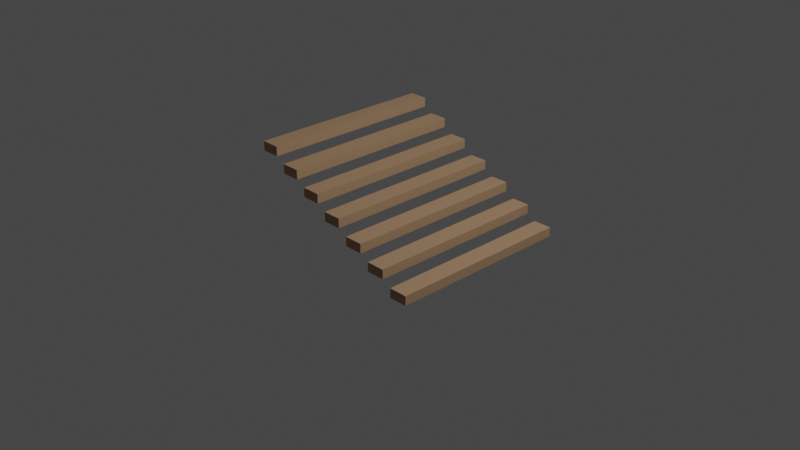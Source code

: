 # Source: 16.blend  (saved by Blender 3.6.11; exported with 4.5.12 LTS)
import bpy
from mathutils import Matrix  # noqa: F401  (used for matrix-valued properties, if any)

bpy.ops.wm.read_factory_settings(use_empty=True)
scene = bpy.context.scene
scene.name = 'Scene'

# ---- collections
col_collection = bpy.data.collections.new('Collection'); scene.collection.children.link(col_collection)

# ---- materials (node trees are filled in below, after node groups)
mat_material_003 = bpy.data.materials.new('Material.003')
mat_material_003.alpha_threshold = 0.0
mat_material_003.use_transparent_shadow = False
mat_material_003.roughness = 0.5
mat_material_003.line_color = (0.0, 0.0, 0.0, 1.0)
mat_material = bpy.data.materials.new('Material')
mat_material.alpha_threshold = 0.0
mat_material.use_transparent_shadow = False
mat_material.roughness = 0.5
mat_material.line_color = (0.0, 0.0, 0.0, 1.0)
mat_material_001 = bpy.data.materials.new('Material.001')
mat_material_001.alpha_threshold = 0.0
mat_material_001.use_transparent_shadow = False
mat_material_001.roughness = 0.5
mat_material_001.line_color = (0.0, 0.0, 0.0, 1.0)
mat_material_002 = bpy.data.materials.new('Material.002')
mat_material_002.alpha_threshold = 0.0
mat_material_002.use_transparent_shadow = False
mat_material_002.roughness = 0.5
mat_material_002.line_color = (0.0, 0.0, 0.0, 1.0)
mat_material_004 = bpy.data.materials.new('Material.004')
mat_material_004.alpha_threshold = 0.0
mat_material_004.use_transparent_shadow = False
mat_material_004.roughness = 0.5
mat_material_004.line_color = (0.0, 0.0, 0.0, 1.0)
mat_material_005 = bpy.data.materials.new('Material.005')
mat_material_005.alpha_threshold = 0.0
mat_material_005.use_transparent_shadow = False
mat_material_005.roughness = 0.5
mat_material_005.line_color = (0.0, 0.0, 0.0, 1.0)
mat_material_006 = bpy.data.materials.new('Material.006')
mat_material_006.alpha_threshold = 0.0
mat_material_006.use_transparent_shadow = False
mat_material_006.roughness = 0.5
mat_material_006.line_color = (0.0, 0.0, 0.0, 1.0)

# ---- material node trees
mat_material_003.use_nodes = True; mat_material_003.node_tree.nodes.clear()
_N = mat_material_003.node_tree.nodes; _L = mat_material_003.node_tree.links
n0 = _N.new('ShaderNodeOutputMaterial'); n0.name = 'Material Output'; n0.location = (300, 300)
n1 = _N.new('ShaderNodeBsdfPrincipled'); n1.name = 'Principled BSDF'; n1.location = (10, 300)
n1.distribution = 'GGX'
n1.subsurface_method = 'RANDOM_WALK_SKIN'
n1.inputs[0].default_value = (0.4179, 0.2623, 0.15, 1.0)
n1.inputs[3].default_value = 1.45
n1.inputs[27].default_value = (0.0, 0.0, 0.0, 1.0)
n1.inputs[28].default_value = 1.0
_L.new(n1.outputs[0], n0.inputs[0])
n0.is_active_output = True
mat_material.use_nodes = True; mat_material.node_tree.nodes.clear()
_N = mat_material.node_tree.nodes; _L = mat_material.node_tree.links
n0 = _N.new('ShaderNodeOutputMaterial'); n0.name = 'Material Output'; n0.location = (300, 300)
n1 = _N.new('ShaderNodeBsdfPrincipled'); n1.name = 'Principled BSDF'; n1.location = (10, 300)
n1.distribution = 'GGX'
n1.subsurface_method = 'RANDOM_WALK_SKIN'
n1.inputs[0].default_value = (0.4179, 0.2623, 0.15, 1.0)
n1.inputs[3].default_value = 1.45
n1.inputs[27].default_value = (0.0, 0.0, 0.0, 1.0)
n1.inputs[28].default_value = 1.0
_L.new(n1.outputs[0], n0.inputs[0])
n0.is_active_output = True
mat_material_001.use_nodes = True; mat_material_001.node_tree.nodes.clear()
_N = mat_material_001.node_tree.nodes; _L = mat_material_001.node_tree.links
n0 = _N.new('ShaderNodeOutputMaterial'); n0.name = 'Material Output'; n0.location = (300, 300)
n1 = _N.new('ShaderNodeBsdfPrincipled'); n1.name = 'Principled BSDF'; n1.location = (10, 300)
n1.distribution = 'GGX'
n1.subsurface_method = 'RANDOM_WALK_SKIN'
n1.inputs[0].default_value = (0.4179, 0.2623, 0.15, 1.0)
n1.inputs[3].default_value = 1.45
n1.inputs[27].default_value = (0.0, 0.0, 0.0, 1.0)
n1.inputs[28].default_value = 1.0
_L.new(n1.outputs[0], n0.inputs[0])
n0.is_active_output = True
mat_material_002.use_nodes = True; mat_material_002.node_tree.nodes.clear()
_N = mat_material_002.node_tree.nodes; _L = mat_material_002.node_tree.links
n0 = _N.new('ShaderNodeOutputMaterial'); n0.name = 'Material Output'; n0.location = (300, 300)
n1 = _N.new('ShaderNodeBsdfPrincipled'); n1.name = 'Principled BSDF'; n1.location = (10, 300)
n1.distribution = 'GGX'
n1.subsurface_method = 'RANDOM_WALK_SKIN'
n1.inputs[0].default_value = (0.4179, 0.2623, 0.15, 1.0)
n1.inputs[3].default_value = 1.45
n1.inputs[27].default_value = (0.0, 0.0, 0.0, 1.0)
n1.inputs[28].default_value = 1.0
_L.new(n1.outputs[0], n0.inputs[0])
n0.is_active_output = True
mat_material_004.use_nodes = True; mat_material_004.node_tree.nodes.clear()
_N = mat_material_004.node_tree.nodes; _L = mat_material_004.node_tree.links
n0 = _N.new('ShaderNodeOutputMaterial'); n0.name = 'Material Output'; n0.location = (300, 300)
n1 = _N.new('ShaderNodeBsdfPrincipled'); n1.name = 'Principled BSDF'; n1.location = (10, 300)
n1.distribution = 'GGX'
n1.subsurface_method = 'RANDOM_WALK_SKIN'
n1.inputs[0].default_value = (0.4179, 0.2623, 0.15, 1.0)
n1.inputs[3].default_value = 1.45
n1.inputs[27].default_value = (0.0, 0.0, 0.0, 1.0)
n1.inputs[28].default_value = 1.0
_L.new(n1.outputs[0], n0.inputs[0])
n0.is_active_output = True
mat_material_005.use_nodes = True; mat_material_005.node_tree.nodes.clear()
_N = mat_material_005.node_tree.nodes; _L = mat_material_005.node_tree.links
n0 = _N.new('ShaderNodeOutputMaterial'); n0.name = 'Material Output'; n0.location = (300, 300)
n1 = _N.new('ShaderNodeBsdfPrincipled'); n1.name = 'Principled BSDF'; n1.location = (10, 300)
n1.distribution = 'GGX'
n1.subsurface_method = 'RANDOM_WALK_SKIN'
n1.inputs[0].default_value = (0.4179, 0.2623, 0.15, 1.0)
n1.inputs[3].default_value = 1.45
n1.inputs[27].default_value = (0.0, 0.0, 0.0, 1.0)
n1.inputs[28].default_value = 1.0
_L.new(n1.outputs[0], n0.inputs[0])
n0.is_active_output = True
mat_material_006.use_nodes = True; mat_material_006.node_tree.nodes.clear()
_N = mat_material_006.node_tree.nodes; _L = mat_material_006.node_tree.links
n0 = _N.new('ShaderNodeOutputMaterial'); n0.name = 'Material Output'; n0.location = (300, 300)
n1 = _N.new('ShaderNodeBsdfPrincipled'); n1.name = 'Principled BSDF'; n1.location = (10, 300)
n1.distribution = 'GGX'
n1.subsurface_method = 'RANDOM_WALK_SKIN'
n1.inputs[0].default_value = (0.4179, 0.2623, 0.15, 1.0)
n1.inputs[3].default_value = 1.45
n1.inputs[27].default_value = (0.0, 0.0, 0.0, 1.0)
n1.inputs[28].default_value = 1.0
_L.new(n1.outputs[0], n0.inputs[0])
n0.is_active_output = True

# ---- world
world_world = bpy.data.worlds.new('World'); scene.world = world_world
world_world.use_nodes = True; world_world.node_tree.nodes.clear()
_N = world_world.node_tree.nodes; _L = world_world.node_tree.links
n0 = _N.new('ShaderNodeOutputWorld'); n0.name = 'World Output'; n0.location = (300, 300)
n1 = _N.new('ShaderNodeBackground'); n1.name = 'Background'; n1.location = (10, 300)
n1.inputs[0].default_value = (0.05088, 0.05088, 0.05088, 1.0)
_L.new(n1.outputs[0], n0.inputs[0])
n0.is_active_output = True
world_world.color = (0.05088, 0.05088, 0.05088)
world_world.use_sun_shadow = False
world_world.sun_shadow_jitter_overblur = 0.0

# ---- cameras
cam_camera = bpy.data.cameras.new('Camera')
cam_camera.clip_end = 100.0
cam_camera.ortho_scale = 7.314

# ---- lights
light_light = bpy.data.lights.new('Light', 'POINT')
light_light.transmission_factor = 0.0
light_light.energy = 1000.0
light_light.shadow_soft_size = 0.1
light_light.shadow_maximum_resolution = 0.006
light_light.use_absolute_resolution = True

# ---- meshes
me_cube_003 = bpy.data.meshes.new('Cube.003')
me_cube_003.from_pydata([(1.0, 1.0, 1.0), (1.0, 1.0, -1.0), (1.0, -1.0, 1.0), (1.0, -1.0, -1.0), (-1.0, 1.0, 1.0), (-1.0, 1.0, -1.0), (-1.0, -1.0, 1.0), (-1.0, -1.0, -1.0), (-11.0, 1.0, -11.0), (-11.0, 1.0, -13.0), (-11.0, -1.0, -11.0), (-11.0, -1.0, -13.0), (-13.0, 1.0, -11.0), (-13.0, 1.0, -13.0), (-13.0, -1.0, -11.0), (-13.0, -1.0, -13.0), (-17.0, 1.0, -17.0), (-17.0, 1.0, -19.0), (-17.0, -1.0, -17.0), (-17.0, -1.0, -19.0), (-19.0, 1.0, -17.0), (-19.0, 1.0, -19.0), (-19.0, -1.0, -17.0), (-19.0, -1.0, -19.0), (-14.0, 1.0, -14.0), (-14.0, 1.0, -16.0), (-14.0, -1.0, -14.0), (-14.0, -1.0, -16.0), (-16.0, 1.0, -14.0), (-16.0, 1.0, -16.0), (-16.0, -1.0, -14.0), (-16.0, -1.0, -16.0), (-8.0, 1.0, -8.0), (-8.0, 1.0, -10.0), (-8.0, -1.0, -8.0), (-8.0, -1.0, -10.0), (-10.0, 1.0, -8.0), (-10.0, 1.0, -10.0), (-10.0, -1.0, -8.0), (-10.0, -1.0, -10.0), (-5.0, 1.0, -5.0), (-5.0, 1.0, -7.0), (-5.0, -1.0, -5.0), (-5.0, -1.0, -7.0), (-7.0, 1.0, -5.0), (-7.0, 1.0, -7.0), (-7.0, -1.0, -5.0), (-7.0, -1.0, -7.0), (-2.0, 1.0, -2.0), (-2.0, 1.0, -4.0), (-2.0, -1.0, -2.0), (-2.0, -1.0, -4.0), (-4.0, 1.0, -2.0), (-4.0, 1.0, -4.0), (-4.0, -1.0, -2.0), (-4.0, -1.0, -4.0)], [], [(0, 4, 6, 2), (3, 2, 6, 7), (7, 6, 4, 5), (5, 1, 3, 7), (1, 0, 2, 3), (5, 4, 0, 1), (8, 12, 14, 10), (11, 10, 14, 15), (15, 14, 12, 13), (13, 9, 11, 15), (9, 8, 10, 11), (13, 12, 8, 9), (16, 20, 22, 18), (19, 18, 22, 23), (23, 22, 20, 21), (21, 17, 19, 23), (17, 16, 18, 19), (21, 20, 16, 17), (24, 28, 30, 26), (27, 26, 30, 31), (31, 30, 28, 29), (29, 25, 27, 31), (25, 24, 26, 27), (29, 28, 24, 25), (32, 36, 38, 34), (35, 34, 38, 39), (39, 38, 36, 37), (37, 33, 35, 39), (33, 32, 34, 35), (37, 36, 32, 33), (40, 44, 46, 42), (43, 42, 46, 47), (47, 46, 44, 45), (45, 41, 43, 47), (41, 40, 42, 43), (45, 44, 40, 41), (48, 52, 54, 50), (51, 50, 54, 55), (55, 54, 52, 53), (53, 49, 51, 55), (49, 48, 50, 51), (53, 52, 48, 49)])
me_cube_003.polygons.foreach_set('material_index', [0, 0, 0, 0, 0, 0, 1, 1, 1, 1, 1, 1, 2, 2, 2, 2, 2, 2, 3, 3, 3, 3, 3, 3, 4, 4, 4, 4, 4, 4, 5, 5, 5, 5, 5, 5, 6, 6, 6, 6, 6, 6])
_uv = me_cube_003.uv_layers.new(name='UVMap')
_uv.uv.foreach_set('vector', [0.625, 0.5, 0.875, 0.5, 0.875, 0.75, 0.625, 0.75, 0.375, 0.75, 0.625, 0.75, 0.625, 1.0, 0.375, 1.0, 0.375, 0.0, 0.625, 0.0, 0.625, 0.25, 0.375, 0.25, 0.125, 0.5, 0.375, 0.5, 0.375, 0.75, 0.125, 0.75, 0.375, 0.5, 0.625, 0.5, 0.625, 0.75, 0.375, 0.75, 0.375, 0.25, 0.625, 0.25, 0.625, 0.5, 0.375, 0.5, 0.625, 0.5, 0.875, 0.5, 0.875, 0.75, 0.625, 0.75, 0.375, 0.75, 0.625, 0.75, 0.625, 1.0, 0.375, 1.0, 0.375, 0.0, 0.625, 0.0, 0.625, 0.25, 0.375, 0.25, 0.125, 0.5, 0.375, 0.5, 0.375, 0.75, 0.125, 0.75, 0.375, 0.5, 0.625, 0.5, 0.625, 0.75, 0.375, 0.75, 0.375, 0.25, 0.625, 0.25, 0.625, 0.5, 0.375, 0.5, 0.625, 0.5, 0.875, 0.5, 0.875, 0.75, 0.625, 0.75, 0.375, 0.75, 0.625, 0.75, 0.625, 1.0, 0.375, 1.0, 0.375, 0.0, 0.625, 0.0, 0.625, 0.25, 0.375, 0.25, 0.125, 0.5, 0.375, 0.5, 0.375, 0.75, 0.125, 0.75, 0.375, 0.5, 0.625, 0.5, 0.625, 0.75, 0.375, 0.75, 0.375, 0.25, 0.625, 0.25, 0.625, 0.5, 0.375, 0.5, 0.625, 0.5, 0.875, 0.5, 0.875, 0.75, 0.625, 0.75, 0.375, 0.75, 0.625, 0.75, 0.625, 1.0, 0.375, 1.0, 0.375, 0.0, 0.625, 0.0, 0.625, 0.25, 0.375, 0.25, 0.125, 0.5, 0.375, 0.5, 0.375, 0.75, 0.125, 0.75, 0.375, 0.5, 0.625, 0.5, 0.625, 0.75, 0.375, 0.75, 0.375, 0.25, 0.625, 0.25, 0.625, 0.5, 0.375, 0.5, 0.625, 0.5, 0.875, 0.5, 0.875, 0.75, 0.625, 0.75, 0.375, 0.75, 0.625, 0.75, 0.625, 1.0, 0.375, 1.0, 0.375, 0.0, 0.625, 0.0, 0.625, 0.25, 0.375, 0.25, 0.125, 0.5, 0.375, 0.5, 0.375, 0.75, 0.125, 0.75, 0.375, 0.5, 0.625, 0.5, 0.625, 0.75, 0.375, 0.75, 0.375, 0.25, 0.625, 0.25, 0.625, 0.5, 0.375, 0.5, 0.625, 0.5, 0.875, 0.5, 0.875, 0.75, 0.625, 0.75, 0.375, 0.75, 0.625, 0.75, 0.625, 1.0, 0.375, 1.0, 0.375, 0.0, 0.625, 0.0, 0.625, 0.25, 0.375, 0.25, 0.125, 0.5, 0.375, 0.5, 0.375, 0.75, 0.125, 0.75, 0.375, 0.5, 0.625, 0.5, 0.625, 0.75, 0.375, 0.75, 0.375, 0.25, 0.625, 0.25, 0.625, 0.5, 0.375, 0.5, 0.625, 0.5, 0.875, 0.5, 0.875, 0.75, 0.625, 0.75, 0.375, 0.75, 0.625, 0.75, 0.625, 1.0, 0.375, 1.0, 0.375, 0.0, 0.625, 0.0, 0.625, 0.25, 0.375, 0.25, 0.125, 0.5, 0.375, 0.5, 0.375, 0.75, 0.125, 0.75, 0.375, 0.5, 0.625, 0.5, 0.625, 0.75, 0.375, 0.75, 0.375, 0.25, 0.625, 0.25, 0.625, 0.5, 0.375, 0.5])
me_cube_003.materials.append(mat_material_003)
me_cube_003.materials.append(mat_material)
me_cube_003.materials.append(mat_material_001)
me_cube_003.materials.append(mat_material_002)
me_cube_003.materials.append(mat_material_004)
me_cube_003.materials.append(mat_material_005)
me_cube_003.materials.append(mat_material_006)
me_cube_003.use_mirror_vertex_groups = False
me_cube_003.update()

# ---- objects
ob_light = bpy.data.objects.new('Light', light_light)
ob_camera = bpy.data.objects.new('Camera', cam_camera)
ob_cube_003 = bpy.data.objects.new('Cube.003', me_cube_003)

# ---- transforms, parenting, visibility, modifiers, constraints
ob_light.location = (4.076, 1.005, 5.904)
ob_light.rotation_euler = (0.6503, 0.05522, 1.866)
ob_light.lock_rotations_4d = False
ob_light.empty_display_type = 'ARROWS'
ob_light.color = (0.0, 0.0, 0.0, 0.0)
ob_light.lineart.crease_threshold = 0.0
ob_camera.location = (7.359, -6.926, 4.958)
ob_camera.rotation_euler = (1.109, 0.0, 0.8149)
ob_camera.lock_rotations_4d = False
ob_camera.empty_display_type = 'ARROWS'
ob_camera.color = (0.0, 0.0, 0.0, 0.0)
ob_camera.display_type = 'WIRE'
ob_camera.lineart.crease_threshold = 0.0
ob_cube_003.location = (-0.7571, 0.0, 0.8233)
ob_cube_003.rotation_euler = (0.0, 0.0, 3.142)
ob_cube_003.scale = (0.1, 1.0, 0.05)
ob_cube_003.lock_rotations_4d = False
ob_cube_003.empty_display_type = 'ARROWS'
ob_cube_003.lineart.crease_threshold = 0.0

# ---- collection membership
col_collection.objects.link(ob_light)
col_collection.objects.link(ob_camera)
col_collection.objects.link(ob_cube_003)

# ---- scene / render settings (as saved in the file)
scene.camera = ob_camera
scene.frame_start = 1; scene.frame_end = 250; scene.frame_set(1)
scene.render.engine = 'BLENDER_EEVEE_NEXT'
scene.cycles.sampling_pattern = 'TABULATED_SOBOL'
scene.cycles.use_light_tree = False
scene.view_settings.view_transform = 'Filmic'
bpy.context.view_layer.update()
